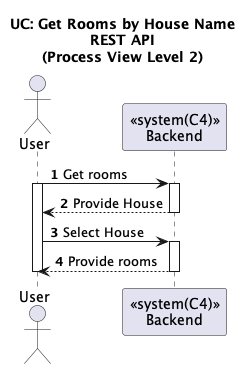

The diagram above was rendered by PlantUML. Its source (embedded in the PNG):
@startuml
'https://plantuml.com/sequence-diagram

title UC: Get Rooms by House Name\nREST API\n(Process View Level 2)
autonumber

actor "User" as A
participant "<<system(C4)>>\nBackend" as BE

A -> BE : Get rooms
activate A
activate BE
BE --> A : Provide House
deactivate BE
A -> BE : Select House
activate BE
BE --> A : Provide rooms
deactivate BE
deactivate A

@enduml